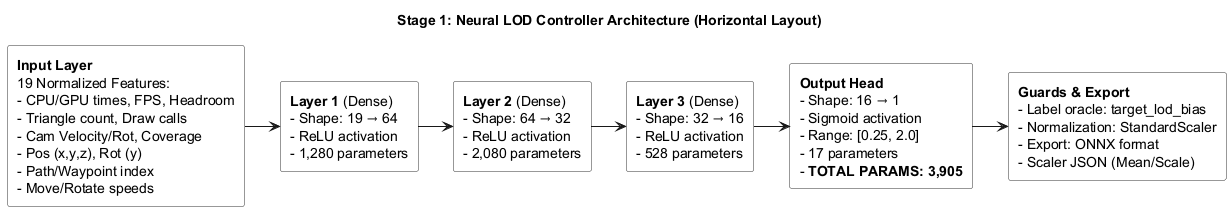

The diagram above was rendered by PlantUML. Its source (embedded in the PNG):
@startuml Stage_1_ModelArchitecture_Wide

title Stage 1: Neural LOD Controller Architecture (Horizontal Layout)

skinparam componentStyle rectangle
skinparam defaultTextAlignment left
skinparam component {
  BackgroundColor #FAFAFA
  BorderColor #333
}

' --- 1. DEFINITIONS (LOSSLESS) ---

component "**Input Layer**\n19 Normalized Features:\n- CPU/GPU times, FPS, Headroom\n- Triangle count, Draw calls\n- Cam Velocity/Rot, Coverage\n- Pos (x,y,z), Rot (y)\n- Path/Waypoint index\n- Move/Rotate speeds" as Input

component "**Layer 1** (Dense)\n- Shape: 19 → 64\n- ReLU activation\n- 1,280 parameters" as L1

component "**Layer 2** (Dense)\n- Shape: 64 → 32\n- ReLU activation\n- 2,080 parameters" as L2

component "**Layer 3** (Dense)\n- Shape: 32 → 16\n- ReLU activation\n- 528 parameters" as L3

component "**Output Head**\n- Shape: 16 → 1\n- Sigmoid activation\n- Range: [0.25, 2.0]\n- 17 parameters\n- **TOTAL PARAMS: 3,905**" as Output

component "**Guards & Export**\n- Label oracle: target_lod_bias\n- Normalization: StandardScaler\n- Export: ONNX format\n- Scaler JSON (Mean/Scale)" as Guards

' --- 2. HORIZONTAL LAYOUT ---

Input -r-> L1
L1 -r-> L2
L2 -r-> L3
L3 -r-> Output
Output -r-> Guards

@enduml